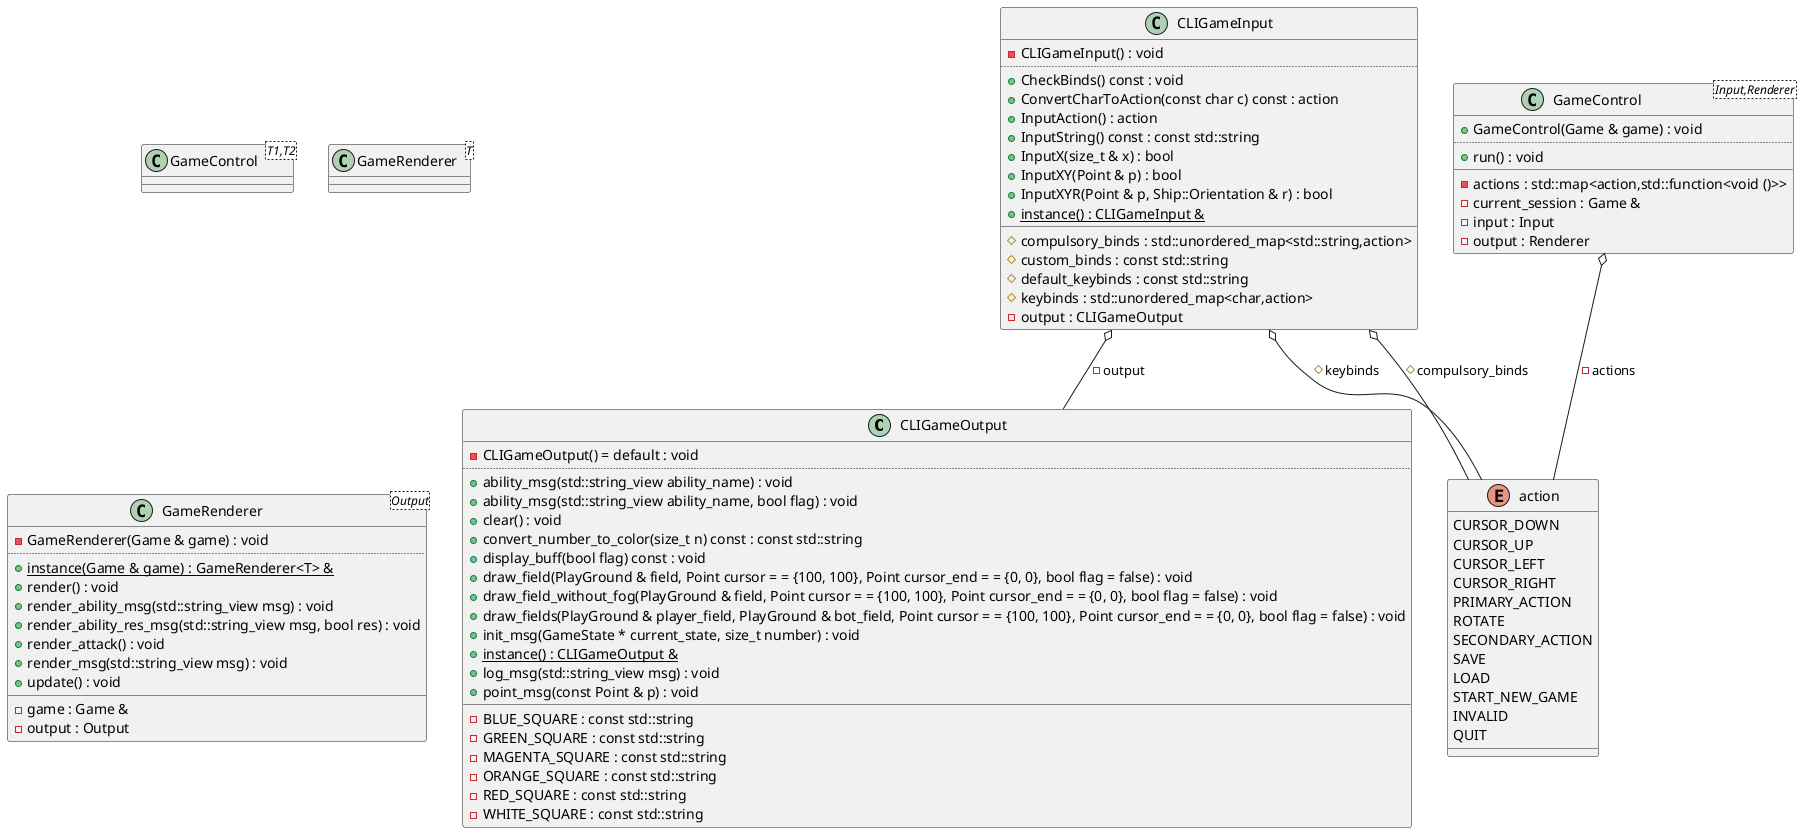

The diagram above was rendered by PlantUML. Its source (embedded in the PNG):
@startuml
class "CLIGameOutput" as C_0010523921033465864551
class C_0010523921033465864551 {
-CLIGameOutput() = default : void
..
+ability_msg(std::string_view ability_name) : void
+ability_msg(std::string_view ability_name, bool flag) : void
+clear() : void
+convert_number_to_color(size_t n) const : const std::string
+display_buff(bool flag) const : void
+draw_field(PlayGround & field, Point cursor = = {100, 100}, Point cursor_end = = {0, 0}, bool flag = false) : void
+draw_field_without_fog(PlayGround & field, Point cursor = = {100, 100}, Point cursor_end = = {0, 0}, bool flag = false) : void
+draw_fields(PlayGround & player_field, PlayGround & bot_field, Point cursor = = {100, 100}, Point cursor_end = = {0, 0}, bool flag = false) : void
+init_msg(GameState * current_state, size_t number) : void
{static} +instance() : CLIGameOutput &
+log_msg(std::string_view msg) : void
+point_msg(const Point & p) : void
__
-BLUE_SQUARE : const std::string
-GREEN_SQUARE : const std::string
-MAGENTA_SQUARE : const std::string
-ORANGE_SQUARE : const std::string
-RED_SQUARE : const std::string
-WHITE_SQUARE : const std::string
}
enum "action" as C_0002116974315009242281
enum C_0002116974315009242281 {
CURSOR_DOWN
CURSOR_UP
CURSOR_LEFT
CURSOR_RIGHT
PRIMARY_ACTION
ROTATE
SECONDARY_ACTION
SAVE
LOAD
START_NEW_GAME
INVALID
QUIT
}
class "CLIGameInput" as C_0003955630828458704801
class C_0003955630828458704801 {
-CLIGameInput() : void
..
+CheckBinds() const : void
+ConvertCharToAction(const char c) const : action
+InputAction() : action
+InputString() const : const std::string
+InputX(size_t & x) : bool
+InputXY(Point & p) : bool
+InputXYR(Point & p, Ship::Orientation & r) : bool
{static} +instance() : CLIGameInput &
__
#compulsory_binds : std::unordered_map<std::string,action>
#custom_binds : const std::string
#default_keybinds : const std::string
#keybinds : std::unordered_map<char,action>
-output : CLIGameOutput
}
class "GameControl<Input,Renderer>" as C_0002171273089731347704
class C_0002171273089731347704 {
+GameControl(Game & game) : void
..
+run() : void
__
-actions : std::map<action,std::function<void ()>>
-current_session : Game &
-input : Input
-output : Renderer
}
class "GameControl<T1,T2>" as C_0001893234259451731329
class C_0001893234259451731329 {
__
}
class "GameRenderer<T>" as C_0013769139594912969944
class C_0013769139594912969944 {
__
}
class "GameRenderer<Output>" as C_0016155596213695444992
class C_0016155596213695444992 {
-GameRenderer(Game & game) : void
..
{static} +instance(Game & game) : GameRenderer<T> &
+render() : void
+render_ability_msg(std::string_view msg) : void
+render_ability_res_msg(std::string_view msg, bool res) : void
+render_attack() : void
+render_msg(std::string_view msg) : void
+update() : void
__
-game : Game &
-output : Output
}
C_0003955630828458704801 o-- C_0010523921033465864551 : -output
C_0003955630828458704801 o-- C_0002116974315009242281 : #keybinds
C_0003955630828458704801 o-- C_0002116974315009242281 : #compulsory_binds
C_0002171273089731347704 o-- C_0002116974315009242281 : -actions

'Generated with clang-uml, version 0.5.6
'LLVM version Ubuntu clang version 18.1.3 (1ubuntu1)
@enduml